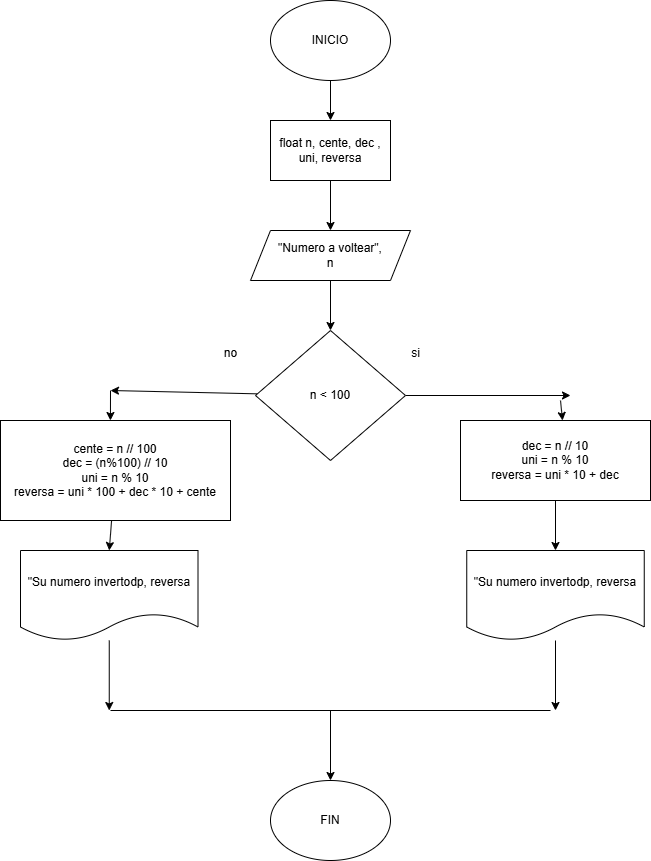

The diagram above was exported from draw.io. Its source (the exported page's mxGraphModel, read from the mxfile embedded in the PNG):
<mxGraphModel dx="662" dy="513" grid="1" gridSize="10" guides="1" tooltips="1" connect="1" arrows="1" fold="1" page="1" pageScale="1" pageWidth="850" pageHeight="1100" math="0" shadow="0">
  <root>
    <mxCell id="0" />
    <mxCell id="1" parent="0" />
    <mxCell id="2" value="INICIO" style="ellipse;whiteSpace=wrap;html=1;" parent="1" vertex="1">
      <mxGeometry x="280" y="60" width="120" height="80" as="geometry" />
    </mxCell>
    <mxCell id="14" style="edgeStyle=none;html=1;entryX=0.5;entryY=0;entryDx=0;entryDy=0;" parent="1" source="3" target="4" edge="1">
      <mxGeometry relative="1" as="geometry" />
    </mxCell>
    <mxCell id="3" value="float n, cente, dec , uni, reversa" style="rounded=0;whiteSpace=wrap;html=1;" parent="1" vertex="1">
      <mxGeometry x="280" y="180" width="120" height="60" as="geometry" />
    </mxCell>
    <mxCell id="15" style="edgeStyle=none;html=1;" parent="1" source="4" target="6" edge="1">
      <mxGeometry relative="1" as="geometry" />
    </mxCell>
    <mxCell id="4" value="&quot;Numero a voltear&quot;,&lt;div&gt;n&lt;/div&gt;" style="shape=parallelogram;perimeter=parallelogramPerimeter;whiteSpace=wrap;html=1;fixedSize=1;" parent="1" vertex="1">
      <mxGeometry x="260" y="290" width="160" height="50" as="geometry" />
    </mxCell>
    <mxCell id="17" style="edgeStyle=none;html=1;entryX=0.5;entryY=0;entryDx=0;entryDy=0;" parent="1" source="5" target="7" edge="1">
      <mxGeometry relative="1" as="geometry" />
    </mxCell>
    <mxCell id="5" value="dec = n // 10&lt;div&gt;uni = n % 10&lt;/div&gt;&lt;div&gt;reversa = uni * 10 + dec&lt;/div&gt;" style="rounded=0;whiteSpace=wrap;html=1;" parent="1" vertex="1">
      <mxGeometry x="470" y="480" width="190" height="80" as="geometry" />
    </mxCell>
    <mxCell id="16" style="edgeStyle=none;html=1;" parent="1" source="6" edge="1">
      <mxGeometry relative="1" as="geometry">
        <mxPoint x="580" y="455" as="targetPoint" />
      </mxGeometry>
    </mxCell>
    <mxCell id="20" style="edgeStyle=none;html=1;" parent="1" source="6" edge="1">
      <mxGeometry relative="1" as="geometry">
        <mxPoint x="120" y="450" as="targetPoint" />
      </mxGeometry>
    </mxCell>
    <mxCell id="6" value="n &amp;lt; 100" style="rhombus;whiteSpace=wrap;html=1;" parent="1" vertex="1">
      <mxGeometry x="265" y="390" width="150" height="130" as="geometry" />
    </mxCell>
    <mxCell id="23" style="edgeStyle=none;html=1;" parent="1" source="7" edge="1">
      <mxGeometry relative="1" as="geometry">
        <mxPoint x="565" y="770" as="targetPoint" />
      </mxGeometry>
    </mxCell>
    <mxCell id="7" value="&quot;Su numero invertodp, reversa" style="shape=document;whiteSpace=wrap;html=1;boundedLbl=1;" parent="1" vertex="1">
      <mxGeometry x="476.25" y="610" width="177.5" height="90" as="geometry" />
    </mxCell>
    <mxCell id="8" value="si" style="text;html=1;align=center;verticalAlign=middle;resizable=0;points=[];autosize=1;strokeColor=none;fillColor=none;" parent="1" vertex="1">
      <mxGeometry x="410" y="398" width="30" height="30" as="geometry" />
    </mxCell>
    <mxCell id="9" value="no" style="text;html=1;align=center;verticalAlign=middle;resizable=0;points=[];autosize=1;strokeColor=none;fillColor=none;" parent="1" vertex="1">
      <mxGeometry x="220" y="398" width="40" height="30" as="geometry" />
    </mxCell>
    <mxCell id="18" style="edgeStyle=none;html=1;entryX=0.5;entryY=0;entryDx=0;entryDy=0;" parent="1" source="10" target="11" edge="1">
      <mxGeometry relative="1" as="geometry" />
    </mxCell>
    <mxCell id="10" value="cente = n // 100&lt;div&gt;dec = (n%100) // 10&lt;/div&gt;&lt;div&gt;uni = n % 10&lt;/div&gt;&lt;div&gt;reversa = uni * 100 + dec * 10 + cente&lt;/div&gt;" style="rounded=0;whiteSpace=wrap;html=1;" parent="1" vertex="1">
      <mxGeometry x="10" y="480" width="230" height="100" as="geometry" />
    </mxCell>
    <mxCell id="22" style="edgeStyle=none;html=1;" parent="1" source="11" edge="1">
      <mxGeometry relative="1" as="geometry">
        <mxPoint x="118.75" y="770" as="targetPoint" />
      </mxGeometry>
    </mxCell>
    <mxCell id="11" value="&quot;Su numero invertodp, reversa" style="shape=document;whiteSpace=wrap;html=1;boundedLbl=1;" parent="1" vertex="1">
      <mxGeometry x="30" y="610" width="177.5" height="90" as="geometry" />
    </mxCell>
    <mxCell id="12" value="" style="endArrow=classic;html=1;entryX=0.5;entryY=0;entryDx=0;entryDy=0;" parent="1" target="3" edge="1">
      <mxGeometry width="50" height="50" relative="1" as="geometry">
        <mxPoint x="340" y="140" as="sourcePoint" />
        <mxPoint x="390" y="90" as="targetPoint" />
      </mxGeometry>
    </mxCell>
    <mxCell id="19" value="" style="endArrow=classic;html=1;entryX=0.478;entryY=0;entryDx=0;entryDy=0;entryPerimeter=0;" parent="1" target="10" edge="1">
      <mxGeometry width="50" height="50" relative="1" as="geometry">
        <mxPoint x="120" y="450" as="sourcePoint" />
        <mxPoint x="170" y="410" as="targetPoint" />
      </mxGeometry>
    </mxCell>
    <mxCell id="21" value="" style="endArrow=classic;html=1;entryX=0.537;entryY=0;entryDx=0;entryDy=0;entryPerimeter=0;" parent="1" target="5" edge="1">
      <mxGeometry width="50" height="50" relative="1" as="geometry">
        <mxPoint x="570" y="460" as="sourcePoint" />
        <mxPoint x="620" y="410" as="targetPoint" />
      </mxGeometry>
    </mxCell>
    <mxCell id="25" value="" style="endArrow=none;html=1;" parent="1" edge="1">
      <mxGeometry width="50" height="50" relative="1" as="geometry">
        <mxPoint x="120" y="770" as="sourcePoint" />
        <mxPoint x="560" y="770" as="targetPoint" />
      </mxGeometry>
    </mxCell>
    <mxCell id="26" value="" style="endArrow=classic;html=1;" parent="1" edge="1">
      <mxGeometry width="50" height="50" relative="1" as="geometry">
        <mxPoint x="340" y="770" as="sourcePoint" />
        <mxPoint x="340" y="840" as="targetPoint" />
      </mxGeometry>
    </mxCell>
    <mxCell id="28" value="FIN" style="ellipse;whiteSpace=wrap;html=1;" parent="1" vertex="1">
      <mxGeometry x="280" y="840" width="120" height="80" as="geometry" />
    </mxCell>
  </root>
</mxGraphModel>